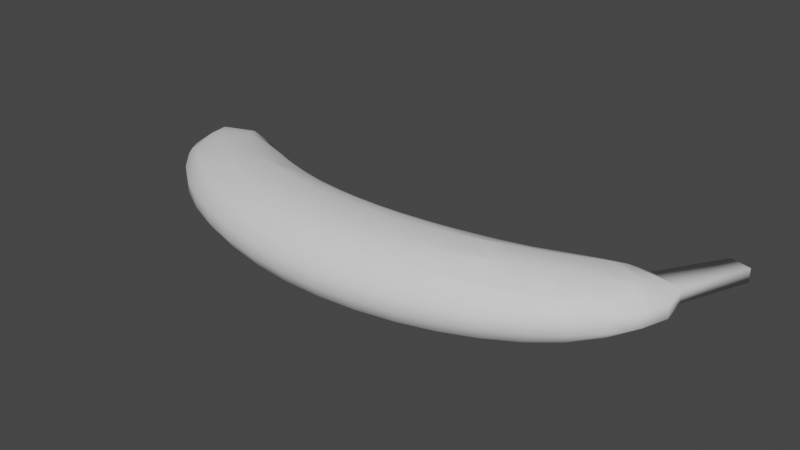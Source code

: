 # Source: Banana.blend  (saved by Blender 2.81.16; exported with 4.5.12 LTS)
import bpy
from mathutils import Matrix  # noqa: F401  (used for matrix-valued properties, if any)

bpy.ops.wm.read_factory_settings(use_empty=True)
scene = bpy.context.scene
scene.name = 'Scene'

# ---- collections
col_collection = bpy.data.collections.new('Collection'); scene.collection.children.link(col_collection)

# ---- world
world_world = bpy.data.worlds.new('World'); scene.world = world_world
world_world.use_nodes = True; world_world.node_tree.nodes.clear()
_N = world_world.node_tree.nodes; _L = world_world.node_tree.links
n0 = _N.new('ShaderNodeOutputWorld'); n0.name = 'World Output'; n0.location = (300, 300)
n1 = _N.new('ShaderNodeBackground'); n1.name = 'Background'; n1.location = (10, 300)
n1.inputs[0].default_value = (0.05088, 0.05088, 0.05088, 1.0)
_L.new(n1.outputs[0], n0.inputs[0])
n0.is_active_output = True
world_world.color = (0.05088, 0.05088, 0.05088)
world_world.use_sun_shadow = False
world_world.sun_shadow_jitter_overblur = 0.0

# ---- meshes
me_mesh = bpy.data.meshes.new('Mesh')
me_mesh.from_pydata([(-0.6108, 0.04905, 0.3659), (-0.5801, 0.1696, 0.266), (-0.8344, 0.1991, 0.266), (-0.8791, 0.09412, 0.3557), (-0.9355, -0.03848, 0.4213), (-0.6398, -0.06474, 0.4213), (-0.681, -0.2266, 0.4647), (-0.9933, -0.1741, 0.4568), (-0.7513, -0.5022, 0.4647), (-1.107, -0.4423, 0.4568), (-1.165, -0.5779, 0.4213), (-0.7925, -0.664, 0.4213), (-1.452, -0.3544, 0.445), (-1.508, -0.4464, 0.4213), (-1.222, -0.7105, 0.3557), (-1.608, -0.6118, 0.3397), (-1.658, -0.694, 0.266), (-1.266, -0.8155, 0.266), (-1.977, -0.4829, 0.317), (-2.02, -0.5359, 0.266), (-1.709, -0.7776, 0.1106), (-2.087, -0.6188, 0.1106), (-1.709, -0.7776, -0.04474), (-2.087, -0.6188, -0.04474), (-1.658, -0.694, -0.2001), (-2.02, -0.5359, -0.2001), (-1.608, -0.6118, -0.2738), (-1.977, -0.4829, -0.2511), (-1.802, -0.2676, -0.3554), (-1.508, -0.4464, -0.3554), (-1.452, -0.3544, -0.3791), (-1.78, -0.2397, -0.3624), (-1.582, 0.003539, -0.3624), (-1.295, -0.09707, -0.3791), (-1.887, -0.1947, -0.3554), (-1.676, 0.04296, -0.3554), (-2.087, -0.09949, -0.3407), (-1.852, 0.1264, -0.3407), (-1.385, 0.2468, -0.2511), (-1.56, 0.03149, -0.3554), (-1.617, 0.3524, -0.2198), (-1.597, 0.3712, -0.2001), (-1.342, 0.2998, -0.2001), (-1.512, 0.4534, -0.04474), (-1.275, 0.3827, -0.04474), (-1.512, 0.4534, 0.1106), (-1.275, 0.3827, 0.1106), (-1.597, 0.3712, 0.266), (-1.342, 0.2998, 0.266), (-1.385, 0.2468, 0.317), (-1.617, 0.3524, 0.2857), (-1.852, 0.1264, 0.4065), (-1.676, 0.04296, 0.4213), (-1.56, 0.03149, 0.4213), (-1.582, 0.003539, 0.4283), (-1.78, -0.2397, 0.4283), (-1.887, -0.1947, 0.4213), (-1.802, -0.2676, 0.4213), (-2.087, -0.09949, 0.4065), (-2.322, -0.3254, 0.2857), (-2.369, 0.06431, 0.3785), (-2.614, -0.1217, 0.266), (-2.486, -0.2355, 0.266), (-2.639, -0.1414, 0.2422), (-2.427, -0.4264, 0.1106), (-2.341, -0.3443, 0.266), (-2.722, -0.2042, 0.1106), (-2.427, -0.4264, -0.04474), (-2.722, -0.2042, -0.04474), (-2.341, -0.3443, -0.2001), (-2.639, -0.1414, -0.1763), (-2.486, -0.2355, -0.2001), (-2.322, -0.3254, -0.2198), (-2.614, -0.1217, -0.2001), (-2.369, 0.06431, -0.3126), (-2.823, 0.1287, -0.2001), (-2.624, 0.2496, -0.2769), (-2.925, 0.06675, -0.1095), (-3.07, 0.1926, -0.04474), (-3.138, 0.3143, -0.04474), (-2.945, 0.4068, -0.2001), (-3.07, 0.1926, 0.1106), (-3.138, 0.3143, 0.1106), (-2.925, 0.06675, 0.1754), (-2.823, 0.1287, 0.266), (-2.945, 0.4068, 0.266), (-2.624, 0.2496, 0.3427), (-2.847, 0.454, 0.2959), (-2.323, 0.4325, 0.3427), (-2.518, 0.6116, 0.2959), (-2.124, 0.5533, 0.266), (-2.42, 0.6589, 0.266), (-2.021, 0.6153, 0.1754), (-2.118, 0.6997, 0.1106), (-2.227, 0.7514, 0.1106), (-2.227, 0.7514, -0.04474), (-2.118, 0.6997, -0.04474), (-2.021, 0.6153, -0.1095), (-2.124, 0.5533, -0.2001), (-2.42, 0.6589, -0.2001), (-2.323, 0.4325, -0.2769), (-2.518, 0.6116, -0.23), (-2.847, 0.454, -0.23), (-2.948, 0.5649, -0.2001), (-2.607, 0.7088, -0.2001), (-3.036, 0.6749, -0.1648), (-2.684, 0.8053, -0.1648), (-3.186, 0.9073, -0.04474), (-2.816, 1.009, -0.04474), (-3.186, 0.9073, 0.1106), (-2.816, 1.009, 0.1106), (-3.036, 0.6749, 0.2306), (-2.684, 0.8053, 0.2306), (-3.233, 0.602, 0.1106), (-2.948, 0.5649, 0.266), (-2.607, 0.7088, 0.266), (-2.487, 0.8782, -0.04474), (-2.487, 0.8782, 0.1106), (-3.233, 0.602, -0.04474), (-2.1, 0.27, -0.3126), (-1.856, 0.456, -0.2001), (-1.984, 0.6379, -0.04474), (-1.83, 0.4757, -0.1763), (-1.747, 0.5386, -0.04474), (-1.984, 0.6379, 0.1106), (-1.747, 0.5386, 0.1106), (-1.83, 0.4757, 0.2422), (-1.727, 0.4127, -0.2001), (-1.856, 0.456, 0.266), (-1.727, 0.4127, 0.266), (-2.1, 0.27, 0.3785), (-2.962, 0.04419, 0.1106), (-2.962, 0.04419, -0.04474), (-1.295, -0.09707, 0.445), (-1.239, -0.00509, 0.4213), (-1.138, 0.1603, 0.3397), (-1.088, 0.2425, 0.266), (-1.037, 0.3261, 0.1106), (-0.7987, 0.283, 0.1106), (-0.7987, 0.283, -0.04474), (-1.037, 0.3261, -0.04474), (-0.8344, 0.1991, -0.2001), (-1.088, 0.2425, -0.2001), (-0.8791, 0.09412, -0.2898), (-1.138, 0.1603, -0.2738), (-0.9355, -0.03848, -0.3554), (-1.239, -0.00509, -0.3554), (-0.9933, -0.1741, -0.3909), (-0.681, -0.2266, -0.3988), (-0.6398, -0.06474, -0.3554), (-0.7513, -0.5022, -0.3988), (-1.107, -0.4423, -0.3909), (-0.7925, -0.664, -0.3554), (-1.165, -0.5779, -0.3554), (-0.8215, -0.7778, -0.3), (-1.222, -0.7105, -0.2898), (-0.8523, -0.8983, -0.2001), (-1.266, -0.8155, -0.2001), (-0.8737, -0.9825, -0.04474), (-1.302, -0.8994, -0.04474), (-0.8737, -0.9825, 0.1106), (-1.302, -0.8994, 0.1106), (-0.8523, -0.8983, 0.266), (-0.4326, -1.026, -0.04474), (-0.4326, -1.026, 0.1106), (0.01322, -1.028, -0.04474), (0.01322, -1.028, 0.1106), (0.007223, -0.9433, 0.266), (-0.4249, -0.9411, 0.266), (-0.001866, -0.8147, 0.3709), (-0.4132, -0.8126, 0.3709), (-0.009242, -0.7103, 0.4213), (-0.4037, -0.7083, 0.4213), (-0.02163, -0.535, 0.4686), (-0.3878, -0.5332, 0.4686), (-0.0414, -0.2554, 0.4686), (-0.3624, -0.2538, 0.4686), (-0.05379, -0.08006, 0.4213), (-0.3465, -0.0786, 0.4213), (-0.06116, 0.02429, 0.3709), (-0.337, 0.02567, 0.3709), (-0.07025, 0.1529, 0.266), (-0.3253, 0.1542, 0.266), (-0.07625, 0.2377, 0.1106), (-0.3176, 0.2389, 0.1106), (-0.07625, 0.2377, -0.04474), (-0.3176, 0.2389, -0.04474), (-0.07025, 0.1529, -0.2001), (-0.3253, 0.1542, -0.2001), (-0.06116, 0.02429, -0.305), (-0.337, 0.02567, -0.305), (-0.05379, -0.08006, -0.3554), (-0.3465, -0.0786, -0.3554), (-0.0414, -0.2554, -0.4028), (-0.3624, -0.2538, -0.4028), (-0.02163, -0.535, -0.4028), (-0.3878, -0.5332, -0.4028), (-0.009242, -0.7103, -0.3554), (-0.4037, -0.7083, -0.3554), (-0.001866, -0.8147, -0.305), (-0.4132, -0.8126, -0.305), (0.007223, -0.9433, -0.2001), (-0.4249, -0.9411, -0.2001), (0.4071, -0.7839, -0.3), (0.4354, -0.9047, -0.2001), (0.4552, -0.9891, -0.04474), (0.8511, -0.8261, -0.2001), (0.8852, -0.9104, -0.04474), (0.8852, -0.9104, 0.1106), (0.4552, -0.9891, 0.1106), (1.295, -0.7926, -0.04474), (1.295, -0.7926, 0.1106), (1.246, -0.7085, 0.266), (0.8511, -0.8261, 0.266), (1.197, -0.6258, 0.3397), (0.8086, -0.7207, 0.3557), (1.1, -0.4595, 0.4213), (0.7548, -0.5875, 0.4213), (1.046, -0.3669, 0.445), (0.6998, -0.4513, 0.4568), (0.8943, -0.108, 0.445), (0.591, -0.182, 0.4568), (0.8402, -0.01548, 0.4213), (0.536, -0.04584, 0.4213), (0.7429, 0.1509, 0.3397), (0.4823, 0.08732, 0.3557), (0.6945, 0.2336, 0.266), (0.4397, 0.1927, 0.266), (0.6453, 0.3176, 0.1106), (0.4057, 0.277, 0.1106), (0.6453, 0.3176, -0.04474), (0.4057, 0.277, -0.04474), (0.6945, 0.2336, -0.2001), (0.4397, 0.1927, -0.2001), (0.7429, 0.1509, -0.2738), (0.4823, 0.08732, -0.2898), (0.8402, -0.01548, -0.3554), (0.536, -0.04584, -0.3554), (0.2398, -0.06914, -0.3554), (0.2131, 0.04493, -0.3), (0.591, -0.182, -0.3909), (0.2778, -0.2313, -0.3988), (0.6998, -0.4513, -0.3909), (0.3425, -0.5076, -0.3988), (0.7548, -0.5875, -0.3554), (0.3804, -0.6698, -0.3554), (0.8086, -0.7207, -0.2898), (1.197, -0.6258, -0.2738), (1.1, -0.4595, -0.3554), (1.246, -0.7085, -0.2001), (1.568, -0.5006, -0.2511), (1.61, -0.5541, -0.2001), (1.675, -0.6376, -0.04474), (1.936, -0.3657, -0.2001), (2.019, -0.4487, -0.04474), (2.019, -0.4487, 0.1106), (1.675, -0.6376, 0.1106), (1.936, -0.3657, 0.266), (1.61, -0.5541, 0.266), (1.916, -0.3466, 0.2857), (1.568, -0.5006, 0.317), (1.686, -0.1183, 0.4065), (1.484, -0.2116, 0.4213), (1.398, -0.2836, 0.4213), (1.376, -0.2554, 0.4283), (1.278, 0.02819, 0.4213), (1.184, -0.01028, 0.4283), (1.162, 0.01789, 0.4213), (1.456, 0.1099, 0.4065), (1.225, 0.3382, 0.2857), (0.9915, 0.2349, 0.317), (1.206, 0.3572, 0.266), (0.9496, 0.2883, 0.266), (1.122, 0.4402, 0.1106), (0.8841, 0.3719, 0.1106), (1.122, 0.4402, -0.04474), (0.8841, 0.3719, -0.04474), (1.206, 0.3572, -0.2001), (0.9496, 0.2883, -0.2001), (1.225, 0.3382, -0.2198), (0.9915, 0.2349, -0.2511), (1.456, 0.1099, -0.3407), (1.278, 0.02819, -0.3554), (1.162, 0.01789, -0.3554), (1.184, -0.01028, -0.3624), (1.376, -0.2554, -0.3624), (1.484, -0.2116, -0.3554), (1.398, -0.2836, -0.3554), (1.916, -0.3466, -0.2198), (1.686, -0.1183, -0.3407), (1.972, 0.04261, -0.3126), (2.212, -0.1458, -0.2001), (2.083, -0.2583, -0.2001), (2.238, -0.1658, -0.1763), (2.528, 0.0395, -0.1095), (2.427, 0.1025, -0.2001), (2.564, 0.01657, -0.04474), (2.319, -0.2294, -0.04474), (2.564, 0.01657, 0.1106), (2.319, -0.2294, 0.1106), (2.528, 0.0395, 0.1754), (2.238, -0.1658, 0.2422), (2.427, 0.1025, 0.266), (2.212, -0.1458, 0.266), (2.23, 0.2253, 0.3427), (1.972, 0.04261, 0.3785), (1.933, 0.4112, 0.3427), (1.706, 0.251, 0.3785), (1.736, 0.534, 0.266), (1.466, 0.4394, 0.266), (1.635, 0.597, 0.1754), (1.44, 0.4594, 0.2422), (1.598, 0.62, 0.1106), (1.359, 0.523, 0.1106), (1.598, 0.62, -0.04474), (1.359, 0.523, -0.04474), (1.635, 0.597, -0.1095), (1.44, 0.4594, -0.1763), (1.736, 0.534, -0.2001), (1.466, 0.4394, -0.2001), (1.933, 0.4112, -0.2769), (1.706, 0.251, -0.3126), (2.23, 0.2253, -0.2769), (2.457, 0.4275, -0.23), (2.132, 0.5884, -0.23), (2.555, 0.3793, -0.2001), (2.56, 0.5374, -0.2001), (2.65, 0.6465, -0.1648), (2.846, 0.5716, -0.04474), (2.746, 0.2849, -0.04474), (2.846, 0.5716, 0.1106), (2.746, 0.2849, 0.1106), (2.65, 0.6465, 0.2306), (2.56, 0.5374, 0.266), (2.555, 0.3793, 0.266), (2.457, 0.4275, 0.2959), (2.222, 0.6847, 0.266), (2.132, 0.5884, 0.2959), (2.034, 0.6366, 0.266), (2.301, 0.7804, 0.2306), (2.105, 0.8553, 0.1106), (1.843, 0.731, 0.1106), (2.105, 0.8553, -0.04474), (1.843, 0.731, -0.04474), (2.301, 0.7804, -0.1648), (2.222, 0.6847, -0.2001), (2.034, 0.6366, -0.2001), (2.437, 0.9827, -0.04474), (2.806, 0.8773, -0.04474), (2.437, 0.9827, 0.1106), (2.806, 0.8773, 0.1106), (1.734, 0.6805, -0.04474), (1.734, 0.6805, 0.1106), (2.675, 0.1639, 0.1106), (2.675, 0.1639, -0.04474), (1.337, 0.3973, -0.2001), (1.337, 0.3973, 0.266), (2.083, -0.2583, 0.266), (1.046, -0.3669, -0.3791), (0.8943, -0.108, -0.3791), (0.1848, 0.1658, -0.2001), (0.165, 0.2502, -0.04474), (0.165, 0.2502, 0.1106), (0.1848, 0.1658, 0.266), (0.2131, 0.04493, 0.3659), (0.2398, -0.06914, 0.4213), (0.2778, -0.2313, 0.4647), (0.3425, -0.5076, 0.4647), (0.3804, -0.6698, 0.4213), (0.4071, -0.7839, 0.3659), (0.4354, -0.9047, 0.266), (-0.6108, 0.04905, -0.3), (-0.5801, 0.1696, -0.2001), (-0.5586, 0.2538, -0.04474), (-0.5586, 0.2538, 0.1106), (-0.8215, -0.7778, 0.3659), (2.889, 1.704, -0.04474), (3.122, 1.638, -0.04474), (3.122, 1.638, 0.1106), (2.889, 1.704, 0.1106)], [], [(3, 2, 1, 0), (5, 4, 3, 0), (7, 4, 5, 6), (9, 7, 6, 8), (11, 10, 9, 8), (10, 13, 12, 9), (15, 13, 10, 14), (17, 16, 15, 14), (16, 19, 18, 15), (21, 19, 16, 20), (23, 21, 20, 22), (25, 23, 22, 24), (27, 25, 24, 26), (29, 28, 27, 26), (31, 28, 29, 30), (33, 32, 31, 30), (32, 35, 34, 31), (34, 35, 37, 36), (37, 35, 39, 38), (40, 37, 38), (42, 41, 40, 38), (44, 43, 41, 42), (46, 45, 43, 44), (48, 47, 45, 46), (50, 47, 48, 49), (52, 51, 50, 49), (53, 52, 49), (52, 53, 54), (56, 52, 54, 55), (57, 56, 55), (58, 56, 57, 18), (59, 58, 18), (61, 60, 58, 59), (62, 61, 59), (61, 62, 63), (63, 62, 65, 64), (66, 63, 64), (68, 66, 64, 67), (70, 68, 67, 69), (71, 70, 69), (71, 69, 72), (74, 73, 71, 72), (36, 74, 72), (76, 75, 73, 74), (73, 75, 77, 70), (80, 79, 78, 77), (75, 80, 77), (82, 81, 78, 79), (82, 85, 84, 83), (81, 82, 83), (84, 85, 87, 86), (87, 89, 88, 86), (89, 91, 90, 88), (91, 94, 93, 92), (90, 91, 92), (96, 93, 94, 95), (95, 99, 98, 97), (96, 95, 97), (98, 99, 101, 100), (100, 101, 102, 76), (101, 104, 103, 102), (103, 104, 106, 105), (106, 108, 107, 105), (108, 110, 109, 107), (109, 110, 112, 111), (113, 109, 111), (112, 115, 114, 111), (117, 110, 108, 116), (107, 109, 113, 118), (116, 108, 106), (107, 118, 105), (103, 80, 102), (99, 104, 101), (120, 98, 100, 119), (121, 96, 97), (123, 121, 97, 122), (125, 124, 121, 123), (92, 124, 125, 126), (116, 106, 104, 99), (95, 116, 99), (97, 98, 120, 122), (120, 127, 122), (124, 93, 96, 121), (94, 117, 116, 95), (93, 124, 92), (115, 112, 117, 94), (91, 115, 94), (128, 90, 92, 126), (129, 128, 126), (115, 91, 89), (88, 90, 128, 130), (114, 115, 89, 87), (86, 88, 130, 60), (85, 114, 87), (131, 81, 83), (111, 114, 85, 82), (113, 111, 82), (78, 81, 131, 132), (118, 113, 82, 79), (78, 132, 77), (105, 118, 79, 80), (103, 105, 80), (119, 100, 76, 74), (102, 80, 75, 76), (71, 73, 70), (77, 132, 68, 70), (132, 131, 66, 68), (66, 131, 83, 63), (83, 84, 61, 63), (60, 130, 51, 58), (65, 62, 59), (61, 84, 86, 60), (55, 54, 133, 12), (54, 53, 134, 133), (51, 52, 56, 58), (128, 129, 50, 51), (130, 128, 51), (134, 53, 49, 135), (129, 47, 50), (49, 48, 136, 135), (129, 126, 125, 45), (47, 129, 45), (136, 48, 46, 137), (2, 136, 137, 138), (138, 137, 140, 139), (139, 140, 142, 141), (141, 142, 144, 143), (144, 146, 145, 143), (145, 146, 33, 147), (149, 145, 147, 148), (148, 147, 151, 150), (151, 153, 152, 150), (152, 153, 155, 154), (155, 157, 156, 154), (157, 159, 158, 156), (159, 161, 160, 158), (161, 17, 162, 160), (158, 160, 164, 163), (163, 164, 166, 165), (164, 168, 167, 166), (167, 168, 170, 169), (170, 172, 171, 169), (171, 172, 174, 173), (174, 176, 175, 173), (176, 178, 177, 175), (177, 178, 180, 179), (180, 182, 181, 179), (181, 182, 184, 183), (183, 184, 186, 185), (185, 186, 188, 187), (187, 188, 190, 189), (190, 192, 191, 189), (191, 192, 194, 193), (193, 194, 196, 195), (196, 198, 197, 195), (197, 198, 200, 199), (200, 202, 201, 199), (199, 201, 204, 203), (201, 165, 205, 204), (204, 205, 207, 206), (205, 209, 208, 207), (207, 208, 211, 210), (208, 213, 212, 211), (212, 213, 215, 214), (215, 217, 216, 214), (216, 217, 219, 218), (219, 221, 220, 218), (221, 223, 222, 220), (222, 223, 225, 224), (225, 227, 226, 224), (226, 227, 229, 228), (228, 229, 231, 230), (230, 231, 233, 232), (232, 233, 235, 234), (235, 237, 236, 234), (239, 238, 237, 235), (237, 238, 241, 240), (240, 241, 243, 242), (243, 245, 244, 242), (244, 245, 203, 246), (248, 244, 246, 247), (246, 206, 249, 247), (247, 249, 251, 250), (249, 210, 252, 251), (251, 252, 254, 253), (252, 256, 255, 254), (256, 258, 257, 255), (257, 258, 260, 259), (263, 262, 261, 259), (260, 263, 259), (262, 263, 264), (266, 265, 262, 264), (267, 265, 266), (267, 270, 269, 268), (265, 267, 268), (270, 272, 271, 269), (271, 272, 274, 273), (273, 274, 276, 275), (275, 276, 278, 277), (277, 278, 280, 279), (280, 283, 282, 281), (279, 280, 281), (282, 283, 284), (286, 282, 284, 285), (287, 286, 285), (286, 287, 250, 288), (289, 286, 288), (288, 292, 291, 290), (289, 288, 290), (291, 292, 293), (295, 291, 293, 294), (293, 297, 296, 294), (297, 299, 298, 296), (298, 299, 301, 300), (301, 303, 302, 300), (302, 303, 305, 304), (305, 307, 306, 304), (307, 309, 308, 306), (308, 309, 311, 310), (311, 313, 312, 310), (312, 313, 315, 314), (314, 315, 317, 316), (317, 319, 318, 316), (318, 319, 321, 320), (320, 321, 290, 322), (324, 320, 322, 323), (322, 295, 325, 323), (325, 326, 323), (325, 329, 328, 327), (326, 325, 327), (329, 331, 330, 328), (331, 334, 333, 332), (330, 331, 332), (333, 334, 335), (337, 336, 333, 335), (338, 336, 337), (338, 341, 340, 339), (336, 338, 339), (340, 341, 343, 342), (343, 346, 345, 344), (342, 343, 344), (345, 346, 324), (347, 342, 344), (348, 347, 344, 327), (347, 348, 377, 376), (339, 349, 350, 332), (341, 352, 351, 343), (347, 349, 340, 342), (333, 336, 339, 332), (350, 330, 332), (354, 353, 331, 329), (330, 350, 348, 328), (344, 345, 326, 327), (328, 348, 327), (326, 345, 324, 323), (346, 318, 320, 324), (355, 319, 317), (351, 316, 318, 346), (343, 351, 346), (351, 314, 316), (351, 352, 312, 314), (312, 352, 310), (309, 356, 311), (308, 310, 352, 341), (338, 308, 341), (306, 308, 338, 337), (261, 268, 307, 305), (304, 306, 337, 335), (334, 302, 304, 335), (357, 303, 301), (300, 302, 334, 331), (353, 300, 331), (353, 298, 300), (298, 353, 354, 296), (296, 354, 294), (294, 354, 329, 325), (295, 294, 325), (321, 281, 289, 290), (253, 292, 288), (290, 291, 295, 322), (358, 248, 287, 285), (284, 359, 358, 285), (283, 236, 359, 284), (281, 282, 286, 289), (355, 279, 281, 321), (319, 355, 321), (355, 277, 279), (275, 277, 355, 317), (315, 275, 317), (313, 273, 275, 315), (271, 273, 313, 311), (356, 271, 311), (271, 356, 269), (269, 356, 309, 307), (268, 269, 307), (262, 265, 268, 261), (357, 259, 261, 305), (303, 357, 305), (357, 257, 259), (255, 257, 357, 301), (299, 255, 301), (254, 255, 299, 297), (253, 254, 297, 293), (292, 253, 293), (250, 251, 253, 288), (287, 248, 247, 250), (242, 244, 248, 358), (359, 240, 242, 358), (234, 236, 283, 280), (233, 360, 239, 235), (278, 232, 234, 280), (231, 361, 360, 233), (276, 230, 232, 278), (229, 362, 361, 231), (274, 228, 230, 276), (227, 363, 362, 229), (272, 226, 228, 274), (364, 363, 227, 225), (224, 226, 272, 270), (223, 365, 364, 225), (267, 222, 224, 270), (220, 222, 267, 266), (367, 366, 221, 219), (218, 220, 266, 264), (217, 368, 367, 219), (263, 216, 218, 264), (369, 368, 217, 215), (214, 216, 263, 260), (213, 370, 369, 215), (258, 212, 214, 260), (211, 212, 258, 256), (210, 211, 256, 252), (206, 207, 210, 249), (245, 197, 199, 203), (195, 197, 245, 243), (241, 193, 195, 243), (238, 191, 193, 241), (371, 149, 192, 190), (189, 191, 238, 239), (188, 372, 371, 190), (360, 187, 189, 239), (184, 374, 373, 186), (362, 183, 185, 361), (365, 177, 179, 364), (175, 177, 365, 366), (173, 175, 366, 367), (368, 171, 173, 367), (168, 162, 375, 170), (370, 167, 169, 369), (166, 167, 370, 209), (202, 163, 165, 201), (165, 166, 209, 205), (156, 158, 163, 202), (198, 152, 154, 200), (150, 152, 198, 196), (194, 148, 150, 196), (143, 145, 149, 371), (372, 141, 143, 371), (374, 138, 139, 373), (45, 125, 123, 43), (137, 46, 44, 140), (123, 122, 127, 41), (43, 123, 41), (140, 44, 42, 142), (41, 127, 40), (142, 42, 38, 144), (127, 120, 119, 37), (40, 127, 37), (38, 39, 146, 144), (37, 119, 74, 36), (39, 35, 32), (147, 33, 30, 151), (34, 28, 31), (30, 29, 153, 151), (34, 36, 72, 27), (28, 34, 27), (153, 29, 26, 155), (72, 69, 25, 27), (69, 67, 23, 25), (24, 22, 159, 157), (67, 64, 21, 23), (22, 20, 161, 159), (64, 65, 19, 21), (19, 65, 59, 18), (162, 17, 14, 375), (18, 57, 13, 15), (13, 57, 55, 12), (172, 11, 8, 174), (12, 133, 7, 9), (8, 6, 176, 174), (4, 134, 135, 3), (178, 5, 0, 180), (135, 136, 2, 3), (1, 2, 138, 374), (373, 139, 141, 372), (133, 134, 4, 7), (110, 117, 112), (146, 39, 32, 33), (14, 10, 11, 375), (20, 16, 17, 161), (26, 24, 157, 155), (0, 1, 182, 180), (182, 1, 374, 184), (186, 373, 372, 188), (6, 5, 178, 176), (192, 149, 148, 194), (375, 11, 172, 170), (160, 162, 168, 164), (154, 156, 202, 200), (179, 181, 363, 364), (363, 181, 183, 362), (361, 185, 187, 360), (366, 365, 223, 221), (340, 349, 339), (236, 237, 240, 359), (169, 171, 368, 369), (209, 370, 213, 208), (203, 204, 206, 246), (378, 379, 376, 377), (350, 349, 379, 378), (349, 347, 376, 379), (348, 350, 378, 377)])
me_mesh.polygons.foreach_set('use_smooth', [True] * 422)
me_mesh.use_remesh_fix_poles = True
me_mesh.use_remesh_preserve_attributes = False
me_mesh.use_mirror_vertex_groups = False
me_mesh.update()

# ---- objects
ob_mball_001 = bpy.data.objects.new('Mball.001', me_mesh)

# ---- transforms, parenting, visibility, modifiers, constraints
ob_mball_001.location = (0.0, 0.0, 0.0)
ob_mball_001.lineart.crease_threshold = 0.0

# ---- collection membership
col_collection.objects.link(ob_mball_001)

# ---- scene / render settings (as saved in the file)
scene.frame_start = 1; scene.frame_end = 250; scene.frame_set(0)
scene.render.engine = 'BLENDER_EEVEE_NEXT'
scene.cycles.use_denoising = False
scene.cycles.samples = 128
scene.cycles.sampling_pattern = 'TABULATED_SOBOL'
scene.cycles.use_adaptive_sampling = False
scene.cycles.use_light_tree = False
scene.view_settings.view_transform = 'Filmic'
bpy.context.view_layer.update()

# ---- added for rendering (the .blend has no active camera and no usable light): camera, sun
cam_auto = bpy.data.cameras.new('AutoCamera')
cam_auto.lens = 50.0
cam_auto.sensor_width = 36.0
cam_auto.clip_end = 1000.0
ob_auto_camera = bpy.data.objects.new('AutoCamera', cam_auto)
scene.collection.objects.link(ob_auto_camera)
ob_auto_camera.location = (6.39488, -7.40226, 5.19312)
ob_auto_camera.rotation_euler = (1.09748, -7.21219e-08, 0.694738)
scene.camera = ob_auto_camera
light_auto_sun = bpy.data.lights.new('AutoSun', 'SUN')
light_auto_sun.energy = 3.0
light_auto_sun.angle = 0.0523599
ob_auto_sun = bpy.data.objects.new('AutoSun', light_auto_sun)
scene.collection.objects.link(ob_auto_sun)
ob_auto_sun.rotation_euler = (0.872665, 0.174533, 0.523599)
bpy.context.view_layer.update()
